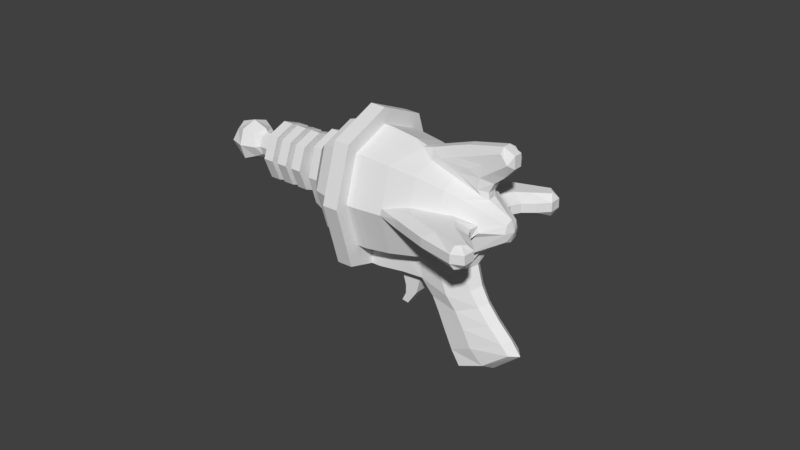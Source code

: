 # Source: SpaceGun.blend  (saved by Blender 2.80.75; exported with 4.5.12 LTS)
import bpy
from mathutils import Matrix  # noqa: F401  (used for matrix-valued properties, if any)

bpy.ops.wm.read_factory_settings(use_empty=True)
scene = bpy.context.scene
scene.name = 'Scene'

# ---- collections
col_collection_1 = bpy.data.collections.new('Collection 1'); scene.collection.children.link(col_collection_1)

# ---- world
world_world = bpy.data.worlds.new('World'); scene.world = world_world
world_world.color = (0.05088, 0.05088, 0.05088)
world_world.use_sun_shadow = False
world_world.sun_shadow_jitter_overblur = 0.0
world_world.cycles.sampling_method = 'MANUAL'

# ---- meshes
me_cube_010 = bpy.data.meshes.new('Cube.010')
me_cube_010.from_pydata([(-0.5591, -0.7323, 0.05819), (-0.02999, -0.7323, 0.9279), (-0.5591, 0.7323, 0.05819), (-0.02999, 0.7323, 0.9279), (-0.3949, -0.7323, -0.08611), (0.647, -0.7323, 0.7353), (-0.3949, 0.7323, -0.08611), (0.647, 0.7323, 0.7353), (-0.2943, -0.7323, 0.2222), (-0.146, -0.7323, 0.4529), (-0.06755, -0.7323, 0.7171), (-0.06755, 0.7323, 0.7171), (-0.146, 0.7323, 0.4529), (-0.2943, 0.7323, 0.2222), (0.5435, 0.7323, 0.5796), (0.444, 0.7323, 0.4329), (0.1466, 0.7323, 0.14), (0.5435, -0.7323, 0.5796), (0.444, -0.7323, 0.4329), (0.1466, -0.7323, 0.14), (5.448, 1.307, 3.13), (5.486, 1.307, 2.776), (4.564, 1.307, 3.335), (3.942, 1.307, 3.485), (3.392, 1.307, 3.639), (4.18, 1.307, 2.464), (4.443, 1.307, 2.728), (4.907, 1.307, 2.749), (5.477, 0.5355, 3.268), (4.258, 0.5355, 2.063), (5.503, 0.5355, 2.597), (4.352, 0.5355, 2.25), (4.645, 0.5355, 2.423), (5.058, 0.5355, 2.476), (3.156, 0.5355, 3.966), (3.704, 0.5355, 3.835), (4.371, 0.5355, 3.67), (5.467, 1.307, 2.953), (3.772, 1.307, 3.095), (4.214, 1.411, 3.074), (4.735, 1.307, 3.038), (5.699, 0.5355, 2.925), (2.808, 0.5355, 4.07), (3.084, 1.333, 3.654), (4.169, 1.046, 2.236), (3.65, 1.333, 2.982), (3.182, 3.418, 1.451), (4.401, 1.119, 1.043), (4.264, 0.8291, 0.8248), (4.538, 0.8291, 1.261), (-0.5405, 5.742, 4.149), (-0.1367, 6.197, 3.895), (0.1574, 6.384, 3.71), (0.8646, 6.327, 3.266), (1.572, 5.946, 2.821), (-1.251, 4.208, 3.023), (-0.8952, 4.59, 2.689), (-0.6241, 4.729, 2.467), (0.09018, 4.687, 2.034), (0.8441, 4.404, 1.664), (1.627, 3.948, 1.339), (2.44, 3.307, 1.063), (3.31, 2.319, 0.8777), (3.847, 2.736, 2.394), (3.533, 3.307, 2.801), (2.932, 3.948, 3.414), (2.3, 4.404, 3.979), (1.639, 4.687, 4.498), (0.9389, 4.729, 4.954), (0.6218, 4.59, 5.102), (0.1624, 4.254, 5.267), (-0.8948, 4.009, 4.411), (-0.4034, 2.968, 5.193), (-1.484, 2.968, 3.473), (0.5906, 6.349, 3.438), (-0.1866, 4.703, 2.202), (1.368, 4.703, 4.674), (0.5962, 7.991, 3.435), (0.163, 8.026, 3.707), (1.565, 5.864, 4.976), (1.137, 5.89, 5.255), (-0.935, 5.89, 1.96), (-0.4975, 5.864, 1.694), (3.243, 1.16, 0.771), (2.062, 1.756, 0.9991), (1.294, 2.037, 1.24), (0.7168, 2.202, 1.461), (-0.04535, 2.343, 1.818), (-0.7609, 2.365, 2.25), (-1.028, 2.295, 2.478), (-1.369, 2.104, 2.823), (-1.613, 1.481, 3.268), (-0.3226, 2.352, 1.986), (-1.085, 2.365, 1.74), (-0.6463, 2.352, 1.475), (2.532, 1.252, 0.4166), (1.806, 2.346, 0.5044), (1.01, 2.131, 0.6088), (0.3931, 2.202, 0.9506), (-0.369, 2.343, 1.308), (-1.353, 2.295, 1.964), (-1.691, 2.104, 2.306), (-1.617, 1.403, 2.939), (2.601, 1.006, -2.341), (1.606, 1.481, -2.424), (0.7865, 1.713, -2.266), (1.563, 1.918, -1.803), (1.638, 1.947, -1.189), (1.665, 1.977, -0.6295), (1.678, 2.313, -0.08759), (2.338, 1.234, -0.2121), (2.328, 1.055, -0.7481), (2.404, 1.039, -1.351), (2.542, 1.023, -1.969), (1.033, 1.823, -0.01996), (0.9766, 1.796, -0.5182), (0.8854, 1.769, -1.094), (0.7992, 1.742, -1.729), (-1.168, 3.995, 4.577), (-1.363, 2.388, 4.708), (-0.6781, 2.958, 5.356), (-1.07, 1.767, 5.174), (-1.656, 1.767, 4.242), (-1.658, 2.958, 3.798), (-1.695, 1.476, 3.632), (-1.462, 1.342, 4.77), (-1.619, 0.9482, 4.519), (-1.304, 0.9482, 5.021), (-3.556, 1.342, 6.086), (-3.713, 0.9482, 5.836), (-3.398, 0.9482, 6.337), (-4.043, 2.522, 6.389), (-4.469, 1.89, 6.657), (-4.311, 1.89, 5.962), (-3.774, 1.89, 6.815), (-3.616, 1.89, 6.12), (-4.557, 1.399, 6.271), (-4.16, 1.399, 6.903), (-3.925, 1.399, 5.874), (-3.528, 1.399, 6.506), (-1.444, 0.9482, 5.109), (-1.743, 0.9482, 5.297), (-1.941, 0.9482, 5.421), (-2.24, 0.9482, 5.609), (-2.423, 0.9482, 5.724), (-2.722, 0.9482, 5.912), (-2.88, 1.342, 5.662), (-2.581, 1.342, 5.474), (-2.397, 1.342, 5.358), (-2.098, 1.342, 5.17), (-1.901, 1.342, 5.046), (-1.602, 1.342, 4.858), (-1.759, 0.9482, 4.607), (-2.059, 0.9482, 4.795), (-2.256, 0.9482, 4.92), (-2.555, 0.9482, 5.108), (-2.739, 0.9482, 5.223), (-3.038, 0.9482, 5.411), (-1.228, 2.492, 5.453), (-1.527, 2.492, 5.641), (-1.724, 2.492, 5.765), (-2.024, 2.492, 5.953), (-2.207, 2.492, 6.068), (-2.506, 2.492, 6.257), (-2.88, 3.515, 5.662), (-2.581, 3.515, 5.474), (-2.397, 3.515, 5.358), (-2.098, 3.515, 5.17), (-1.901, 3.515, 5.046), (-1.602, 3.515, 4.858), (-1.976, 2.492, 4.263), (-2.275, 2.492, 4.451), (-2.472, 2.492, 4.575), (-2.771, 2.492, 4.763), (-2.955, 2.492, 4.879), (-3.254, 2.492, 5.067), (3.201, 4.011, 2.273), (2.493, 4.876, 2.717), (2.118, 4.988, 2.12), (1.677, 5.722, 2.989), (3.887, 2.611, 1.366), (3.945, 2.372, 1.558), (3.552, 3.423, 2.052), (4.425, 8.544, 1.503), (4.05, 8.553, 0.9056), (4.612, 7.5, 1.386), (4.236, 7.5, 0.7883), (2.722, 6.056, 2.573), (3.186, 6.666, 2.282), (3.699, 7.435, 1.96), (3.323, 7.435, 1.362), (2.81, 6.666, 1.685), (2.347, 6.056, 1.976), (4.206, 6.263, 1.641), (3.293, 4.12, 1.381), (3.676, 4.122, 1.974), (3.511, 5.259, 1.244), (3.833, 6.255, 1.042), (3.878, 5.282, 1.847), (4.273, 9.048, 1.352), (4.121, 9.048, 1.111), (4.442, 6.963, 0.9092), (4.594, 6.963, 1.151), (3.773, 3.554, 1.33), (3.925, 3.554, 1.571), (3.906, 4.692, 1.246), (4.058, 4.692, 1.488), (4.177, 5.687, 1.076), (4.329, 5.687, 1.317), (2.295, 6.626, 2.596), (2.143, 6.626, 2.355), (2.746, 7.307, 2.312), (2.595, 7.307, 2.071), (3.299, 8.114, 1.965), (3.147, 8.114, 1.723), (4.143, 8.026, 0.8469), (4.518, 8.022, 1.445), (3.24, 5.085, 2.248), (3.566, 5.903, 2.043), (3.956, 6.829, 1.798), (2.864, 5.084, 1.651), (3.19, 5.903, 1.446), (3.58, 6.829, 1.201), (4.435, 8.403, 0.9138), (4.579, 8.424, 1.16), (2.764, 4.035, 1.714), (5.448, -1.307, 3.13), (5.486, -1.307, 2.776), (4.564, -1.307, 3.335), (3.942, -1.307, 3.485), (3.392, -1.307, 3.639), (4.18, -1.307, 2.464), (4.443, -1.307, 2.728), (4.907, -1.307, 2.749), (5.477, -0.5355, 3.268), (4.258, -0.5355, 2.063), (5.503, -0.5355, 2.597), (4.352, -0.5355, 2.25), (4.645, -0.5355, 2.423), (5.058, -0.5355, 2.476), (3.156, -0.5355, 3.966), (3.704, -0.5355, 3.835), (4.371, -0.5355, 3.67), (5.467, -1.307, 2.953), (3.772, -1.307, 3.095), (4.214, -1.411, 3.074), (4.735, -1.307, 3.038), (5.699, -0.5355, 2.925), (2.808, -0.5355, 4.07), (3.084, -1.333, 3.654), (4.169, -1.046, 2.236), (3.65, -1.333, 2.982), (3.182, -3.418, 1.451), (4.401, -1.119, 1.043), (4.264, -0.8291, 0.8248), (4.538, -0.8291, 1.261), (-0.5405, -5.742, 4.149), (-0.1367, -6.197, 3.895), (0.1574, -6.384, 3.71), (0.8646, -6.327, 3.266), (1.572, -5.946, 2.821), (-1.251, -4.208, 3.023), (-0.8952, -4.59, 2.689), (-0.6241, -4.729, 2.467), (0.09018, -4.687, 2.034), (0.8441, -4.404, 1.664), (1.627, -3.948, 1.339), (2.44, -3.307, 1.063), (3.31, -2.319, 0.8777), (3.847, -2.736, 2.394), (3.533, -3.307, 2.801), (2.932, -3.948, 3.414), (2.3, -4.404, 3.979), (1.639, -4.687, 4.498), (0.9389, -4.729, 4.954), (0.6218, -4.59, 5.102), (0.1624, -4.254, 5.267), (-0.8948, -4.02, 4.411), (-0.4034, -2.979, 5.193), (-1.484, -2.979, 3.473), (0.5906, -6.349, 3.438), (-0.1866, -4.703, 2.202), (1.368, -4.703, 4.674), (0.5962, -7.991, 3.435), (0.163, -8.026, 3.707), (1.565, -5.864, 4.976), (1.137, -5.89, 5.255), (-0.935, -5.89, 1.96), (-0.4975, -5.864, 1.694), (3.243, -1.16, 0.771), (2.062, -1.756, 0.9991), (1.294, -2.037, 1.24), (0.7168, -2.202, 1.461), (-0.04535, -2.343, 1.818), (-0.7609, -2.365, 2.25), (-1.028, -2.295, 2.478), (-1.369, -2.104, 2.823), (-1.613, -1.492, 3.268), (-0.3226, -2.352, 1.986), (-1.085, -2.365, 1.74), (-0.6463, -2.352, 1.475), (2.532, -1.252, 0.4166), (1.806, -2.346, 0.5044), (1.01, -2.131, 0.6088), (0.3931, -2.202, 0.9506), (-0.369, -2.343, 1.308), (-1.353, -2.295, 1.964), (-1.691, -2.104, 2.306), (-1.617, -1.415, 2.939), (2.601, -1.006, -2.341), (1.606, -1.481, -2.424), (0.7865, -1.713, -2.266), (1.563, -1.918, -1.803), (1.638, -1.948, -1.189), (1.665, -1.977, -0.6295), (1.678, -2.313, -0.08759), (2.338, -1.234, -0.2121), (2.328, -1.055, -0.7481), (2.404, -1.039, -1.351), (2.542, -1.023, -1.969), (1.033, -1.823, -0.01996), (0.9766, -1.796, -0.5182), (0.8854, -1.769, -1.094), (0.7992, -1.742, -1.729), (-1.168, -4.006, 4.577), (-1.363, -2.399, 4.708), (-0.6781, -2.969, 5.356), (-1.07, -1.778, 5.174), (-1.656, -1.778, 4.242), (-1.658, -2.969, 3.798), (-1.695, -1.487, 3.632), (-1.462, -1.353, 4.77), (-1.619, -0.9594, 4.519), (-1.304, -0.9594, 5.021), (-3.556, -1.353, 6.086), (-3.713, -0.9594, 5.836), (-3.398, -0.9594, 6.337), (-4.043, -2.533, 6.389), (-4.469, -1.901, 6.657), (-4.311, -1.901, 5.962), (-3.774, -1.901, 6.815), (-3.616, -1.901, 6.12), (-4.557, -1.41, 6.271), (-4.16, -1.41, 6.903), (-3.925, -1.41, 5.874), (-3.528, -1.41, 6.506), (-1.444, -0.9594, 5.109), (-1.743, -0.9594, 5.297), (-1.941, -0.9594, 5.421), (-2.24, -0.9594, 5.609), (-2.423, -0.9594, 5.724), (-2.722, -0.9594, 5.912), (-2.88, -1.353, 5.662), (-2.581, -1.353, 5.474), (-2.397, -1.353, 5.358), (-2.098, -1.353, 5.17), (-1.901, -1.353, 5.046), (-1.602, -1.353, 4.858), (-1.759, -0.9594, 4.607), (-2.059, -0.9594, 4.795), (-2.256, -0.9594, 4.92), (-2.555, -0.9594, 5.108), (-2.739, -0.9594, 5.223), (-3.038, -0.9594, 5.411), (-1.228, -2.503, 5.453), (-1.527, -2.503, 5.641), (-1.724, -2.503, 5.765), (-2.024, -2.503, 5.953), (-2.207, -2.503, 6.068), (-2.506, -2.503, 6.257), (-2.88, -3.526, 5.662), (-2.581, -3.526, 5.474), (-2.397, -3.526, 5.358), (-2.098, -3.526, 5.17), (-1.901, -3.526, 5.046), (-1.602, -3.526, 4.858), (-1.976, -2.503, 4.263), (-2.275, -2.503, 4.451), (-2.472, -2.503, 4.575), (-2.771, -2.503, 4.763), (-2.955, -2.503, 4.879), (-3.254, -2.503, 5.067), (4.494, -5.284e-07, 0.984), (4.216, -5.85e-07, 0.7485), (4.586, -5.312e-07, 1.337), (3.128, -8.769e-07, 0.7385), (2.554, -1.314e-06, 4.384), (1.91, -1.53e-06, 4.929), (1.212, -1.753e-06, 5.389), (0.8873, -1.851e-06, 5.524), (0.4085, -1.99e-06, 5.659), (-1.618, -0.005559, 3.297), (-0.2315, -0.005559, 5.466), (1.64, -1.616e-06, 5.107), (-0.7374, -1.963e-06, 1.33), (-1.176, -2.101e-06, 1.593), (1.917, -1.575e-06, 5.535), (1.489, -1.712e-06, 5.817), (2.752, -9.529e-07, 0.4116), (0.7725, -1.5e-06, 0.6059), (-0.4596, -1.875e-06, 1.164), (-1.46, -2.193e-06, 1.795), (-1.8, -2.311e-06, 2.134), (-1.699, -0.005559, 2.81), (1.605, -1.022e-06, -2.681), (0.4614, -1.355e-06, -2.344), (2.786, -7.173e-07, -2.508), (0.8123, -1.443e-06, 0.0006305), (0.7456, -1.422e-06, -0.4969), (0.6445, -1.405e-06, -1.072), (0.5484, -1.381e-06, -1.706), (2.745, -7.682e-07, -1.994), (2.606, -8.536e-07, -1.376), (2.528, -9.213e-07, -0.7729), (2.56, -9.558e-07, -0.217), (-1.81, -0.005559, 3.573), (-1.759, -0.005559, 4.079), (-0.5067, -0.005559, 5.629), (-0.9677, -0.005559, 5.337), (-1.668, -0.005559, 4.441), (-1.255, -0.005559, 5.099), (-3.762, -0.00556, 5.758), (-3.349, -0.00556, 6.415), (-4.611, -0.00556, 6.746), (-4.4, -0.00556, 5.82), (-3.685, -0.00556, 6.957), (-4.737, -0.00556, 6.23), (-4.201, -0.00556, 7.083), (-3.884, -0.00556, 5.694), (-3.348, -0.00556, 6.547), (-2.673, -0.005559, 5.99), (-2.374, -0.005559, 5.802), (-2.191, -0.005559, 5.687), (-1.892, -0.005559, 5.499), (-1.694, -0.005559, 5.375), (-1.395, -0.005559, 5.187), (-1.809, -0.005559, 4.529), (-2.108, -0.005559, 4.717), (-2.305, -0.005559, 4.841), (-2.604, -0.005559, 5.03), (-2.788, -0.005559, 5.145), (-3.087, -0.005559, 5.333), (-2.366, -0.005559, 6.479), (-2.067, -0.005559, 6.291), (-1.883, -0.005559, 6.176), (-1.584, -0.005559, 5.988), (-1.387, -0.005559, 5.864), (-1.088, -0.005559, 5.676), (-2.116, -0.005559, 4.04), (-2.415, -0.005559, 4.228), (-2.612, -0.005559, 4.353), (-2.912, -0.005559, 4.541), (-3.095, -0.005559, 4.656), (-3.394, -0.005559, 4.844), (2.824, -1.218e-06, 4.082), (4.253, -6.778e-07, 2.072), (3.201, -4.011, 2.273), (2.493, -4.876, 2.717), (2.118, -4.988, 2.12), (1.677, -5.722, 2.989), (3.887, -2.611, 1.366), (3.945, -2.372, 1.558), (3.552, -3.423, 2.052), (4.425, -8.544, 1.503), (4.05, -8.553, 0.9056), (4.612, -7.5, 1.386), (4.236, -7.5, 0.7883), (2.722, -6.056, 2.573), (3.186, -6.666, 2.282), (3.699, -7.435, 1.96), (3.323, -7.435, 1.362), (2.81, -6.666, 1.685), (2.347, -6.056, 1.976), (4.206, -6.263, 1.641), (3.293, -4.12, 1.381), (3.676, -4.122, 1.974), (3.511, -5.259, 1.244), (3.833, -6.255, 1.042), (3.878, -5.282, 1.847), (4.273, -9.048, 1.352), (4.121, -9.048, 1.111), (4.442, -6.963, 0.9092), (4.594, -6.963, 1.151), (3.773, -3.554, 1.33), (3.925, -3.554, 1.571), (3.906, -4.692, 1.246), (4.058, -4.692, 1.488), (4.177, -5.687, 1.076), (4.329, -5.687, 1.317), (2.295, -6.626, 2.596), (2.143, -6.626, 2.355), (2.746, -7.307, 2.312), (2.595, -7.307, 2.071), (3.299, -8.114, 1.965), (3.147, -8.114, 1.723), (4.143, -8.026, 0.8469), (4.518, -8.022, 1.445), (3.24, -5.085, 2.248), (3.566, -5.903, 2.043), (3.956, -6.829, 1.798), (2.864, -5.084, 1.651), (3.19, -5.903, 1.446), (3.58, -6.829, 1.201), (4.435, -8.403, 0.9138), (4.579, -8.424, 1.16), (2.764, -4.035, 1.714), (-0.03166, -1.741e-06, 0.9185), (0.3208, -0.7323, 0.8345), (1.005, 2.12, 0.6106), (0.321, 0.7323, 0.8344), (-0.5591, -1.192e-07, 0.05819), (-0.3674, -2.337, 1.307), (0.5944, -1.552e-06, 0.6558), (-0.3949, -1.192e-07, -0.08611), (0.1466, -5.96e-08, 0.14), (0.444, -5.96e-08, 0.4329), (0.5435, -5.96e-08, 0.5796), (-0.2943, -1.192e-07, 0.2222), (-0.146, 0.0, 0.4529), (-0.06755, 0.0, 0.7171)], [], [(519, 506, 3, 11), (507, 1, 10, 17, 5), (516, 512, 5, 17), (510, 513, 4, 0), (4, 19, 8, 0), (19, 18, 9, 8), (18, 17, 10, 9), (513, 514, 19, 4), (514, 515, 18, 19), (515, 516, 17, 18), (2, 13, 16, 6), (13, 12, 15, 16), (12, 11, 14, 15), (510, 517, 13, 2), (517, 518, 12, 13), (518, 519, 11, 12), (36, 28, 20, 22), (27, 33, 32, 26), (40, 27, 26, 39), (31, 29, 44, 25), (26, 25, 38, 39), (21, 27, 40, 37), (34, 35, 23, 24), (35, 36, 22, 23), (237, 235, 455, 29, 31), (35, 241, 242, 36), (25, 26, 32, 31), (38, 25, 44, 45), (37, 20, 28, 41), (33, 27, 21, 30), (239, 33, 30, 236), (21, 37, 41, 30), (23, 22, 40, 39), (24, 23, 39, 38), (22, 20, 37, 40), (43, 42, 34, 24), (45, 43, 24, 38), (382, 383, 48, 47), (393, 76, 79, 396), (382, 47, 49, 384), (73, 91, 124, 123), (47, 180, 181, 182, 63, 49), (51, 50, 70, 69), (91, 391, 415, 124), (52, 51, 69, 68), (54, 53, 67, 66, 179), (392, 72, 120, 417), (49, 63, 44, 29, 455, 384), (63, 64, 45, 44), (64, 65, 43, 45), (65, 66, 386, 454, 42, 43), (74, 75, 82, 77), (66, 67, 387, 386), (68, 69, 389, 388), (85, 84, 96, 97), (69, 70, 390, 389), (86, 85, 97, 98), (76, 74, 77, 79), (68, 388, 397, 80), (83, 84, 61, 62), (84, 85, 60, 61), (85, 86, 59, 60), (86, 87, 58, 59), (88, 89, 56, 57), (89, 90, 55, 56), (48, 62, 46, 180, 47), (178, 225, 61, 60), (60, 59, 54, 178), (59, 58, 53, 54), (52, 68, 80, 78), (57, 56, 51, 52), (56, 55, 50, 51), (50, 71, 72, 70), (383, 385, 83, 62, 48), (90, 91, 73, 55), (55, 73, 71, 50), (58, 75, 74, 53), (87, 92, 75, 58), (70, 72, 392, 390), (53, 74, 76, 67), (77, 78, 80, 79), (67, 76, 393, 387), (94, 93, 81, 82), (82, 81, 78, 77), (88, 57, 81, 93), (57, 52, 78, 81), (79, 80, 397, 396), (75, 92, 94, 82), (394, 395, 93, 94), (87, 86, 98, 99), (89, 88, 93, 100), (90, 89, 100, 101), (410, 117, 105, 405), (400, 394, 94, 99), (402, 403, 102, 101), (401, 402, 101, 100), (395, 401, 100, 93), (399, 512, 7, 508, 97), (106, 113, 103, 104), (92, 87, 99, 94), (83, 385, 398, 95), (84, 83, 95, 96), (91, 90, 101, 102), (391, 91, 102, 403), (404, 405, 105, 104), (406, 404, 104, 103), (113, 411, 406, 103), (117, 106, 104, 105), (97, 96, 109, 114), (114, 109, 108, 115), (115, 108, 107, 116), (116, 107, 106, 117), (95, 398, 414, 110), (110, 414, 413, 111), (111, 413, 412, 112), (112, 412, 411, 113), (96, 95, 110, 109), (109, 110, 111, 108), (108, 111, 112, 107), (107, 112, 113, 106), (399, 97, 114, 407), (407, 114, 115, 408), (408, 115, 116, 409), (409, 116, 117, 410), (72, 71, 118, 120), (123, 122, 119, 118), (415, 416, 122, 123, 124), (120, 121, 418, 417), (121, 119, 125, 127), (122, 416, 419, 126), (118, 119, 121, 120), (418, 121, 127, 420), (119, 122, 126, 125), (71, 73, 123, 118), (430, 145, 130, 422), (146, 157, 129, 128), (145, 146, 128, 130), (157, 441, 421, 129), (423, 427, 137, 132), (423, 132, 136, 426), (131, 133, 136, 132), (131, 132, 137, 134), (131, 134, 139, 135), (131, 135, 138, 133), (129, 138, 135, 128), (128, 135, 139, 130), (422, 130, 139, 429), (424, 426, 136, 133), (424, 133, 138, 428), (425, 429, 139, 134), (425, 134, 137, 427), (129, 421, 428, 138), (437, 153, 171, 449), (142, 149, 167, 160), (126, 419, 436, 152), (153, 437, 438, 154), (152, 436, 448, 170), (155, 439, 440, 156), (150, 141, 159, 168), (127, 125, 151, 140), (141, 150, 149, 142), (140, 151, 169, 158), (143, 148, 147, 144), (125, 126, 152, 151), (150, 153, 154, 149), (148, 155, 156, 147), (420, 127, 140, 435), (434, 141, 142, 433), (157, 146, 164, 175), (432, 143, 144, 431), (147, 156, 174, 165), (170, 448, 449, 171), (172, 450, 451, 173), (174, 452, 453, 175), (158, 169, 168, 159), (160, 167, 166, 161), (162, 165, 164, 163), (169, 170, 171, 168), (167, 172, 173, 166), (165, 174, 175, 164), (447, 158, 159, 446), (445, 160, 161, 444), (443, 162, 163, 442), (148, 143, 161, 166), (154, 438, 450, 172), (144, 147, 165, 162), (439, 155, 173, 451), (435, 140, 158, 447), (146, 145, 163, 164), (156, 440, 452, 174), (141, 434, 446, 159), (151, 152, 170, 169), (441, 157, 175, 453), (433, 142, 160, 445), (153, 150, 168, 171), (143, 432, 444, 161), (149, 154, 172, 167), (431, 144, 162, 443), (155, 148, 166, 173), (145, 430, 442, 163), (182, 176, 64, 63), (176, 177, 65, 64), (177, 179, 66, 65), (454, 248, 240, 34, 42), (214, 200, 184, 190), (195, 204, 206, 198), (219, 216, 183, 189), (224, 199, 183, 216), (217, 218, 188, 187), (218, 219, 189, 188), (198, 193, 219, 218), (197, 207, 205, 196), (222, 197, 196, 221), (196, 194, 220, 221), (186, 197, 222, 215), (210, 212, 191, 192), (212, 214, 190, 191), (188, 189, 213, 211), (211, 213, 214, 212), (187, 188, 211, 209), (209, 211, 212, 210), (194, 196, 205, 203), (205, 207, 208, 206), (220, 194, 46, 225), (203, 205, 206, 204), (217, 195, 198, 218), (181, 180, 203, 204), (215, 184, 200, 223), (223, 200, 199, 224), (207, 197, 186, 201), (207, 201, 202, 208), (189, 183, 199, 213), (213, 199, 200, 214), (201, 223, 224, 202), (186, 215, 223, 201), (191, 190, 222, 221), (192, 191, 221, 220), (219, 193, 185, 216), (181, 204, 195, 182), (202, 224, 216, 185), (206, 208, 193, 198), (190, 184, 215, 222), (193, 208, 202, 185), (178, 54, 210, 192), (179, 177, 187, 209), (176, 182, 195, 217), (177, 176, 217, 187), (225, 178, 192, 220), (209, 210, 54, 179), (61, 225, 46, 62), (203, 180, 46, 194), (36, 242, 234, 28), (247, 41, 28, 234), (237, 31, 32, 238), (32, 33, 239, 238), (34, 240, 241, 35), (242, 228, 226, 234), (233, 232, 238, 239), (246, 245, 232, 233), (237, 231, 250, 235), (232, 245, 244, 231), (227, 243, 246, 233), (240, 230, 229, 241), (241, 229, 228, 242), (231, 237, 238, 232), (244, 251, 250, 231), (243, 247, 234, 226), (239, 236, 227, 233), (227, 236, 247, 243), (229, 245, 246, 228), (230, 244, 245, 229), (228, 246, 243, 226), (249, 230, 240, 248), (251, 244, 230, 249), (382, 253, 254, 383), (393, 396, 285, 282), (382, 384, 255, 253), (279, 329, 330, 297), (253, 255, 269, 462, 461, 460), (257, 275, 276, 256), (297, 330, 415, 391), (258, 274, 275, 257), (260, 459, 272, 273, 259), (392, 417, 326, 278), (255, 384, 455, 235, 250, 269), (269, 250, 251, 270), (270, 251, 249, 271), (271, 249, 248, 454, 386, 272), (280, 283, 288, 281), (272, 386, 387, 273), (274, 388, 389, 275), (291, 303, 302, 290), (275, 389, 390, 276), (292, 304, 303, 291), (282, 285, 283, 280), (274, 286, 397, 388), (289, 268, 267, 290), (290, 267, 266, 291), (291, 266, 265, 292), (292, 265, 264, 293), (294, 263, 262, 295), (295, 262, 261, 296), (254, 253, 460, 252, 268), (458, 266, 267, 505), (266, 458, 260, 265), (265, 260, 259, 264), (258, 284, 286, 274), (263, 258, 257, 262), (262, 257, 256, 261), (256, 276, 278, 277), (383, 254, 268, 289, 385), (296, 261, 279, 297), (261, 256, 277, 279), (264, 259, 280, 281), (293, 264, 281, 298), (276, 390, 392, 278), (259, 273, 282, 280), (283, 285, 286, 284), (273, 387, 393, 282), (300, 288, 287, 299), (288, 283, 284, 287), (294, 299, 287, 263), (263, 287, 284, 258), (285, 396, 397, 286), (281, 288, 300, 298), (394, 300, 299, 395), (293, 305, 304, 292), (295, 306, 299, 294), (296, 307, 306, 295), (410, 405, 311, 323), (400, 305, 300, 394), (402, 307, 308, 403), (401, 306, 307, 402), (395, 299, 306, 401), (399, 303, 5, 512), (312, 310, 309, 319), (298, 300, 305, 293), (385, 289, 301, 398), (290, 302, 301, 289), (297, 308, 307, 296), (391, 403, 308, 297), (404, 310, 311, 405), (406, 309, 310, 404), (319, 309, 406, 411), (323, 311, 310, 312), (303, 320, 315, 302), (320, 321, 314, 315), (321, 322, 313, 314), (322, 323, 312, 313), (301, 316, 414, 398), (316, 317, 413, 414), (317, 318, 412, 413), (318, 319, 411, 412), (302, 315, 316, 301), (315, 314, 317, 316), (314, 313, 318, 317), (313, 312, 319, 318), (399, 407, 320, 303), (407, 408, 321, 320), (408, 409, 322, 321), (409, 410, 323, 322), (278, 326, 324, 277), (329, 324, 325, 328), (415, 330, 329, 328, 416), (326, 417, 418, 327), (327, 333, 331, 325), (328, 332, 419, 416), (324, 326, 327, 325), (418, 420, 333, 327), (325, 331, 332, 328), (277, 324, 329, 279), (430, 422, 336, 351), (352, 334, 335, 363), (351, 336, 334, 352), (363, 335, 421, 441), (423, 338, 343, 427), (423, 426, 342, 338), (337, 338, 342, 339), (337, 340, 343, 338), (337, 341, 345, 340), (337, 339, 344, 341), (335, 334, 341, 344), (334, 336, 345, 341), (422, 429, 345, 336), (424, 339, 342, 426), (424, 428, 344, 339), (425, 340, 345, 429), (425, 427, 343, 340), (335, 344, 428, 421), (437, 449, 377, 359), (348, 366, 373, 355), (332, 358, 436, 419), (359, 360, 438, 437), (358, 376, 448, 436), (361, 362, 440, 439), (356, 374, 365, 347), (333, 346, 357, 331), (347, 348, 355, 356), (346, 364, 375, 357), (349, 350, 353, 354), (331, 357, 358, 332), (356, 355, 360, 359), (354, 353, 362, 361), (420, 435, 346, 333), (434, 433, 348, 347), (363, 381, 370, 352), (432, 431, 350, 349), (353, 371, 380, 362), (376, 377, 449, 448), (378, 379, 451, 450), (380, 381, 453, 452), (364, 365, 374, 375), (366, 367, 372, 373), (368, 369, 370, 371), (375, 374, 377, 376), (373, 372, 379, 378), (371, 370, 381, 380), (447, 446, 365, 364), (445, 444, 367, 366), (443, 442, 369, 368), (354, 372, 367, 349), (360, 378, 450, 438), (350, 368, 371, 353), (439, 451, 379, 361), (435, 447, 364, 346), (352, 370, 369, 351), (362, 380, 452, 440), (347, 365, 446, 434), (357, 375, 376, 358), (441, 453, 381, 363), (433, 445, 366, 348), (359, 377, 374, 356), (349, 367, 444, 432), (355, 373, 378, 360), (431, 443, 368, 350), (361, 379, 372, 354), (351, 369, 442, 430), (462, 269, 270, 456), (456, 270, 271, 457), (457, 271, 272, 459), (494, 470, 464, 480), (475, 478, 486, 484), (499, 469, 463, 496), (504, 496, 463, 479), (497, 467, 468, 498), (498, 468, 469, 499), (478, 498, 499, 473), (477, 476, 485, 487), (502, 501, 476, 477), (476, 501, 500, 474), (466, 495, 502, 477), (490, 472, 471, 492), (492, 471, 470, 494), (468, 491, 493, 469), (491, 492, 494, 493), (467, 489, 491, 468), (489, 490, 492, 491), (474, 483, 485, 476), (485, 486, 488, 487), (500, 505, 252, 474), (483, 484, 486, 485), (497, 498, 478, 475), (461, 484, 483, 460), (495, 503, 480, 464), (503, 504, 479, 480), (487, 481, 466, 477), (487, 488, 482, 481), (469, 493, 479, 463), (493, 494, 480, 479), (481, 482, 504, 503), (466, 481, 503, 495), (471, 501, 502, 470), (472, 500, 501, 471), (499, 496, 465, 473), (461, 462, 475, 484), (482, 465, 496, 504), (486, 478, 473, 488), (470, 502, 495, 464), (473, 465, 482, 488), (458, 472, 490, 260), (459, 489, 467, 457), (456, 497, 475, 462), (457, 467, 497, 456), (505, 500, 472, 458), (489, 459, 260, 490), (267, 268, 252, 505), (483, 474, 252, 460), (236, 30, 41, 247), (97, 508, 7, 509, 98), (5, 303, 304, 507), (305, 511, 1, 507, 304), (509, 3, 99, 98), (99, 3, 506, 400), (506, 1, 511, 305, 400), (9, 10, 519, 518), (8, 9, 518, 517), (0, 8, 517, 510), (15, 14, 516, 515), (16, 15, 515, 514), (6, 16, 514, 513), (2, 6, 513, 510), (14, 7, 512, 516), (10, 1, 506, 519), (509, 7, 14, 11, 3)])
_uv = me_cube_010.uv_layers.new(name='UVMap')
_uv.uv.foreach_set('vector', [0.1643, 0.5513, 0.171, 0.5684, 0.1666, 0.5689, 0.1596, 0.5509, 0.1457, 0.5795, 0.1761, 0.5696, 0.169, 0.5516, 0.1174, 0.5709, 0.117, 0.5878, 0.1126, 0.5705, 0.1124, 0.5788, 0.117, 0.5878, 0.1174, 0.5709, 0.17, 0.4768, 0.1511, 0.4738, 0.1559, 0.4742, 0.1748, 0.4772, 0.1559, 0.4742, 0.1263, 0.5179, 0.1628, 0.5027, 0.1748, 0.4772, 0.1263, 0.5179, 0.1179, 0.5548, 0.1625, 0.5276, 0.1628, 0.5027, 0.1179, 0.5548, 0.1174, 0.5709, 0.169, 0.5516, 0.1625, 0.5276, 0.1511, 0.4738, 0.1216, 0.5175, 0.1263, 0.5179, 0.1559, 0.4742, 0.1216, 0.5175, 0.1132, 0.5544, 0.1179, 0.5548, 0.1263, 0.5179, 0.1132, 0.5544, 0.1126, 0.5705, 0.1174, 0.5709, 0.1179, 0.5548, 0.1653, 0.4765, 0.1533, 0.5019, 0.1168, 0.5171, 0.1464, 0.4734, 0.1533, 0.5019, 0.1531, 0.5268, 0.1085, 0.5541, 0.1168, 0.5171, 0.1531, 0.5268, 0.1596, 0.5509, 0.1079, 0.5701, 0.1085, 0.5541, 0.17, 0.4768, 0.158, 0.5023, 0.1533, 0.5019, 0.1653, 0.4765, 0.158, 0.5023, 0.1578, 0.5272, 0.1531, 0.5268, 0.1533, 0.5019, 0.1578, 0.5272, 0.1643, 0.5513, 0.1596, 0.5509, 0.1531, 0.5268, 0.4819, 0.6985, 0.5689, 0.7732, 0.5726, 0.7337, 0.5077, 0.6443, 0.5194, 0.4666, 0.5255, 0.4465, 0.4849, 0.3914, 0.4712, 0.4105, 0.5307, 0.5958, 0.5533, 0.5499, 0.5245, 0.4702, 0.4958, 0.5217, 0.5378, 0.334, 0.5394, 0.2712, 0.5267, 0.3011, 0.5182, 0.361, 0.5245, 0.4702, 0.5182, 0.361, 0.4667, 0.4563, 0.4958, 0.5217, 0.5893, 0.6494, 0.5533, 0.5499, 0.5307, 0.5958, 0.581, 0.6915, 0.3922, 0.5795, 0.4325, 0.634, 0.4619, 0.5827, 0.4205, 0.534, 0.4325, 0.634, 0.4819, 0.6985, 0.5077, 0.6443, 0.4619, 0.5827, 0.5613, 0.3437, 0.5628, 0.281, 0.5621, 0.2824, 0.5628, 0.281, 0.5613, 0.3437, 0.4325, 0.634, 0.4325, 0.634, 0.4819, 0.6985, 0.4819, 0.6985, 0.4607, 0.3412, 0.4712, 0.4105, 0.4849, 0.3914, 0.465, 0.3322, 0.4667, 0.4563, 0.5182, 0.361, 0.5267, 0.3011, 0.4634, 0.4079, 0.581, 0.6915, 0.5726, 0.7337, 0.5689, 0.7732, 0.597, 0.7217, 0.5255, 0.4465, 0.5194, 0.4666, 0.5797, 0.5367, 0.5651, 0.5153, 0.5092, 0.4608, 0.5489, 0.4562, 0.5885, 0.525, 0.5489, 0.5296, 0.5893, 0.6494, 0.581, 0.6915, 0.597, 0.7217, 0.5976, 0.6065, 0.4619, 0.5827, 0.5077, 0.6443, 0.5307, 0.5958, 0.4958, 0.5217, 0.4205, 0.534, 0.4619, 0.5827, 0.4958, 0.5217, 0.4667, 0.4563, 0.5077, 0.6443, 0.5726, 0.7337, 0.581, 0.6915, 0.5307, 0.5958, 0.4001, 0.4886, 0.3657, 0.5502, 0.3922, 0.5795, 0.4205, 0.534, 0.4634, 0.4079, 0.4001, 0.4886, 0.4205, 0.534, 0.4667, 0.4563, 0.3008, 0.4742, 0.296, 0.459, 0.296, 0.4629, 0.296, 0.4742, 0.9295, 0.8624, 0.9295, 0.8373, 0.9298, 0.855, 0.9298, 0.8875, 0.2799, 0.5467, 0.2751, 0.5467, 0.2751, 0.591, 0.2751, 0.6065, 0.4693, 0.2018, 0.4693, 0.1329, 0.4578, 0.2079, 0.4553, 0.2536, 0.2751, 0.5467, 0.2485, 0.5467, 0.2462, 0.58, 0.2201, 0.6159, 0.223, 0.6928, 0.2751, 0.591, 0.06118, 0.5455, 0.04028, 0.5455, 0.04028, 0.6034, 0.06118, 0.608, 0.4693, 0.1329, 0.4685, 0.1392, 0.4549, 0.1765, 0.4578, 0.2079, 0.0764, 0.5455, 0.06118, 0.5455, 0.06118, 0.608, 0.0764, 0.6099, 0.1287, 0.5467, 0.09208, 0.5467, 0.09208, 0.797, 0.1287, 0.7819, 0.1287, 0.5807, 0.4693, 0.8703, 0.4693, 0.7786, 0.4553, 0.7763, 0.4553, 0.8678, 0.2628, 0.5327, 0.2107, 0.6748, 0.2263, 0.6836, 0.2337, 0.6598, 0.2333, 0.661, 0.2628, 0.5543, 0.2107, 0.6748, 0.1896, 0.7173, 0.1897, 0.7689, 0.2263, 0.6836, 0.1896, 0.7173, 0.153, 0.7651, 0.153, 0.8333, 0.1897, 0.7689, 0.153, 0.7651, 0.1164, 0.799, 0.1164, 0.9139, 0.1334, 0.8869, 0.1331, 0.8824, 0.153, 0.8333, 0.9295, 0.7655, 0.9295, 0.6937, 0.9298, 0.6644, 0.9298, 0.7655, 0.1164, 0.799, 0.07977, 0.8201, 0.07977, 0.9423, 0.1164, 0.9139, 0.1009, 0.816, 0.08818, 0.807, 0.08818, 0.9109, 0.1009, 0.9231, 0.4984, 0.4248, 0.5562, 0.4399, 0.5596, 0.3987, 0.5055, 0.3738, 0.08818, 0.807, 0.07072, 0.7852, 0.07072, 0.8815, 0.08818, 0.9109, 0.4534, 0.4158, 0.4984, 0.4248, 0.5055, 0.3738, 0.4532, 0.371, 0.9295, 0.8373, 0.9295, 0.7655, 0.9298, 0.7655, 0.9298, 0.855, 0.9043, 0.8377, 0.9043, 0.863, 0.9046, 0.8881, 0.9046, 0.8554, 0.2594, 0.3338, 0.2103, 0.3147, 0.2228, 0.3258, 0.2594, 0.3393, 0.2103, 0.3147, 0.1762, 0.3057, 0.1862, 0.3171, 0.2228, 0.3258, 0.1762, 0.3057, 0.1496, 0.3004, 0.1496, 0.3109, 0.1862, 0.3171, 0.1496, 0.3004, 0.113, 0.2959, 0.113, 0.3071, 0.1496, 0.3109, 0.0764, 0.2952, 0.06118, 0.2975, 0.06118, 0.3084, 0.0764, 0.3065, 0.06118, 0.2975, 0.04046, 0.3023, 0.04018, 0.3125, 0.06118, 0.3084, 0.296, 0.4629, 0.2594, 0.4426, 0.2412, 0.4609, 0.2694, 0.4742, 0.296, 0.4742, 0.1862, 0.4609, 0.2196, 0.4609, 0.2228, 0.4292, 0.1862, 0.4205, 0.1862, 0.4205, 0.1496, 0.4143, 0.1496, 0.4742, 0.1862, 0.4609, 0.1496, 0.4143, 0.113, 0.4104, 0.113, 0.4742, 0.1496, 0.4742, 0.9043, 0.7655, 0.9043, 0.8377, 0.9046, 0.8554, 0.9046, 0.7655, 0.0764, 0.4098, 0.06118, 0.4117, 0.06118, 0.4742, 0.0764, 0.4742, 0.06118, 0.4117, 0.04018, 0.4158, 0.04028, 0.4742, 0.06118, 0.4742, 0.04028, 0.5455, 0.02104, 0.547, 0.02104, 0.5874, 0.04028, 0.6034, 0.296, 0.3556, 0.2559, 0.3299, 0.2594, 0.3338, 0.2594, 0.3393, 0.296, 0.3595, 0.04046, 0.3023, 0.02104, 0.3131, 0.02104, 0.3238, 0.04018, 0.3125, 0.04018, 0.4158, 0.02104, 0.4271, 0.02104, 0.4756, 0.04028, 0.4742, 0.113, 0.4104, 0.09881, 0.4102, 0.09881, 0.4742, 0.113, 0.4742, 0.113, 0.2959, 0.09881, 0.2957, 0.09881, 0.3069, 0.113, 0.3071, 0.07072, 0.7852, 0.05464, 0.7093, 0.05464, 0.7766, 0.07072, 0.8815, 0.09208, 0.5467, 0.0779, 0.5467, 0.0779, 0.7979, 0.09208, 0.797, 0.9298, 0.7655, 0.9046, 0.7655, 0.9046, 0.8554, 0.9298, 0.855, 0.1315, 0.8132, 0.1196, 0.8143, 0.1196, 0.9208, 0.1315, 0.9194, 0.9293, 0.6514, 0.9042, 0.6509, 0.9046, 0.664, 0.9298, 0.6644, 0.9298, 0.6644, 0.9046, 0.664, 0.9046, 0.7655, 0.9298, 0.7655, 0.9043, 0.6806, 0.9043, 0.6933, 0.9046, 0.664, 0.9042, 0.6509, 0.9043, 0.6933, 0.9043, 0.7655, 0.9046, 0.7655, 0.9046, 0.664, 0.9298, 0.855, 0.9046, 0.8554, 0.9046, 0.8881, 0.9298, 0.8875, 0.9295, 0.6937, 0.9295, 0.6811, 0.9293, 0.6514, 0.9298, 0.6644, 0.9293, 0.6429, 0.9042, 0.6424, 0.9042, 0.6509, 0.9293, 0.6514, 0.3914, 0.4081, 0.4534, 0.4158, 0.4532, 0.371, 0.3912, 0.3633, 0.3714, 0.6587, 0.3896, 0.6516, 0.3895, 0.5675, 0.3712, 0.5741, 0.3465, 0.6741, 0.3714, 0.6587, 0.3712, 0.5741, 0.3466, 0.5894, 0.5584, 0.2825, 0.5702, 0.2984, 0.5847, 0.2342, 0.5724, 0.2009, 0.4334, 0.546, 0.4164, 0.545, 0.4164, 0.5689, 0.4334, 0.5697, 0.3466, 0.5611, 0.3322, 0.6481, 0.3322, 0.6694, 0.3466, 0.5894, 0.3712, 0.5463, 0.3466, 0.5611, 0.3466, 0.5894, 0.3712, 0.5741, 0.3895, 0.5435, 0.3712, 0.5463, 0.3712, 0.5741, 0.3895, 0.5675, 0.5038, 0.5715, 0.4944, 0.5642, 0.4946, 0.5775, 0.514, 0.5893, 0.5142, 0.5894, 0.6063, 0.3463, 0.6545, 0.3992, 0.6675, 0.3597, 0.6256, 0.2762, 0.3674, 0.4077, 0.3914, 0.4081, 0.3912, 0.3633, 0.3672, 0.3629, 0.6394, 0.4722, 0.6334, 0.4657, 0.6227, 0.4302, 0.6087, 0.4219, 0.5562, 0.4399, 0.6394, 0.4722, 0.6087, 0.4219, 0.5596, 0.3987, 0.3232, 0.7085, 0.3465, 0.6741, 0.3466, 0.5894, 0.3322, 0.6694, 0.3222, 0.7116, 0.3232, 0.7085, 0.3322, 0.6694, 0.3322, 0.6481, 0.6327, 0.2459, 0.5724, 0.2009, 0.5847, 0.2342, 0.6256, 0.2762, 0.6804, 0.3538, 0.6327, 0.2459, 0.6256, 0.2762, 0.6675, 0.3597, 0.6545, 0.3992, 0.6642, 0.4113, 0.6804, 0.3538, 0.6675, 0.3597, 0.5702, 0.2984, 0.6063, 0.3463, 0.6256, 0.2762, 0.5847, 0.2342, 0.5142, 0.5894, 0.5526, 0.6361, 0.5634, 0.5569, 0.5329, 0.5171, 0.5329, 0.5171, 0.5634, 0.5569, 0.578, 0.4921, 0.5443, 0.4542, 0.5443, 0.4542, 0.578, 0.4921, 0.5924, 0.4242, 0.5563, 0.3797, 0.5563, 0.3797, 0.5924, 0.4242, 0.6063, 0.3463, 0.5702, 0.2984, 0.5873, 0.6795, 0.5972, 0.6952, 0.6063, 0.6069, 0.5963, 0.5911, 0.5963, 0.5911, 0.6063, 0.6069, 0.6204, 0.5391, 0.6108, 0.5272, 0.6108, 0.5272, 0.6204, 0.5391, 0.6407, 0.4738, 0.6311, 0.4618, 0.6311, 0.4618, 0.6407, 0.4738, 0.6642, 0.4113, 0.6545, 0.3992, 0.5526, 0.6361, 0.5873, 0.6795, 0.5963, 0.5911, 0.5634, 0.5569, 0.5634, 0.5569, 0.5963, 0.5911, 0.6108, 0.5272, 0.578, 0.4921, 0.578, 0.4921, 0.6108, 0.5272, 0.6311, 0.4618, 0.5924, 0.4242, 0.5924, 0.4242, 0.6311, 0.4618, 0.6545, 0.3992, 0.6063, 0.3463, 0.5038, 0.5715, 0.5142, 0.5894, 0.5329, 0.5171, 0.5225, 0.5032, 0.5225, 0.5032, 0.5329, 0.5171, 0.5443, 0.4542, 0.5334, 0.4396, 0.5334, 0.4396, 0.5443, 0.4542, 0.5563, 0.3797, 0.545, 0.3644, 0.545, 0.3644, 0.5563, 0.3797, 0.5702, 0.2984, 0.5584, 0.2825, 0.4693, 0.7786, 0.4693, 0.5163, 0.4553, 0.515, 0.4553, 0.7763, 0.4553, 0.2536, 0.445, 0.3606, 0.445, 0.517, 0.4553, 0.515, 0.4549, 0.1765, 0.445, 0.3059, 0.445, 0.3606, 0.4553, 0.2536, 0.4578, 0.2079, 0.4553, 0.7763, 0.445, 0.6733, 0.445, 0.7281, 0.4553, 0.8678, 0.445, 0.6733, 0.445, 0.517, 0.4399, 0.517, 0.4399, 0.6011, 0.445, 0.3606, 0.445, 0.3059, 0.4399, 0.4067, 0.4399, 0.4329, 0.4553, 0.515, 0.445, 0.517, 0.445, 0.6733, 0.4553, 0.7763, 0.445, 0.7281, 0.445, 0.6733, 0.4399, 0.6011, 0.4399, 0.6273, 0.445, 0.517, 0.445, 0.3606, 0.4399, 0.4329, 0.4399, 0.517, 0.4693, 0.5163, 0.4693, 0.2018, 0.4553, 0.2536, 0.4553, 0.515, 0.122, 0.7785, 0.122, 0.7358, 0.04955, 0.7358, 0.04955, 0.7785, 0.1146, 0.4657, 0.1146, 0.3285, 0.04217, 0.3285, 0.04217, 0.4657, 0.1171, 0.6521, 0.1171, 0.5149, 0.04463, 0.5149, 0.04463, 0.6521, 0.1171, 0.3112, 0.1171, 0.2685, 0.04463, 0.2685, 0.04463, 0.3112, 0.4499, 0.4004, 0.4604, 0.7092, 0.4687, 0.6291, 0.4604, 0.4004, 0.4646, 0.3623, 0.4752, 0.3623, 0.4834, 0.2198, 0.4752, 0.1699, 0.507, 0.3623, 0.507, 0.1699, 0.4834, 0.2198, 0.4752, 0.3623, 0.4922, 0.4693, 0.4604, 0.4693, 0.4687, 0.698, 0.4922, 0.7781, 0.4922, 0.4693, 0.4922, 0.7781, 0.5157, 0.698, 0.524, 0.4693, 0.507, 0.3623, 0.5387, 0.3623, 0.5305, 0.2198, 0.507, 0.1699, 0.5431, 0.2505, 0.5305, 0.2198, 0.5387, 0.3623, 0.5431, 0.3636, 0.5283, 0.4025, 0.524, 0.4004, 0.5157, 0.6291, 0.5283, 0.5839, 0.5283, 0.6405, 0.5283, 0.5839, 0.5157, 0.6291, 0.524, 0.7092, 0.4947, 0.003463, 0.4629, 0.1064, 0.4711, 0.1864, 0.4947, 0.1064, 0.4947, 0.003463, 0.4947, 0.1064, 0.5182, 0.1864, 0.5264, 0.1064, 0.4922, 0.9794, 0.524, 0.8765, 0.5157, 0.7964, 0.4922, 0.8765, 0.4922, 0.9794, 0.4922, 0.8765, 0.4687, 0.7964, 0.4604, 0.8765, 0.5283, 0.2899, 0.5283, 0.2334, 0.524, 0.1605, 0.5157, 0.2406, 0.7836, 0.7481, 0.7836, 0.7527, 0.7836, 0.7327, 0.7836, 0.7197, 0.7722, 0.7818, 0.7722, 0.7672, 0.7722, 0.7672, 0.7722, 0.8018, 0.2692, 0.3112, 0.2692, 0.2685, 0.2542, 0.2685, 0.2542, 0.3112, 0.2221, 0.3112, 0.2221, 0.2685, 0.2009, 0.2685, 0.2009, 0.3112, 0.801, 0.7527, 0.801, 0.7481, 0.801, 0.7197, 0.801, 0.7327, 0.1688, 0.3112, 0.1688, 0.2685, 0.1492, 0.2685, 0.1492, 0.3112, 0.7836, 0.7672, 0.7836, 0.7818, 0.7836, 0.8018, 0.7836, 0.7672, 0.2692, 0.6521, 0.2692, 0.5149, 0.2542, 0.5149, 0.2542, 0.6521, 0.2221, 0.6521, 0.2221, 0.5149, 0.2009, 0.5149, 0.2009, 0.6521, 0.801, 0.7818, 0.801, 0.7672, 0.801, 0.7672, 0.801, 0.8018, 0.1688, 0.6521, 0.1688, 0.5149, 0.1492, 0.5149, 0.1492, 0.6521, 0.2667, 0.4657, 0.2667, 0.3285, 0.2517, 0.3285, 0.2517, 0.4657, 0.2196, 0.4657, 0.2196, 0.3285, 0.1984, 0.3285, 0.1984, 0.4657, 0.1664, 0.4657, 0.1664, 0.3285, 0.1467, 0.3285, 0.1467, 0.4657, 0.2741, 0.7785, 0.2741, 0.7358, 0.2591, 0.7358, 0.2591, 0.7785, 0.227, 0.7785, 0.227, 0.7358, 0.2058, 0.7358, 0.2058, 0.7785, 0.7267, 0.7527, 0.7267, 0.7672, 0.7267, 0.7672, 0.7267, 0.7327, 0.1738, 0.7785, 0.1738, 0.7358, 0.1541, 0.7358, 0.1541, 0.7785, 0.7441, 0.7672, 0.7441, 0.7527, 0.7441, 0.7327, 0.7441, 0.7672, 0.801, 0.7327, 0.801, 0.7197, 0.7836, 0.7197, 0.7836, 0.7327, 0.7722, 0.7327, 0.7722, 0.7197, 0.7548, 0.7197, 0.7548, 0.7327, 0.7441, 0.7327, 0.7441, 0.7197, 0.7267, 0.7197, 0.7267, 0.7327, 0.801, 0.8018, 0.801, 0.7672, 0.7836, 0.7672, 0.7836, 0.8018, 0.7722, 0.8018, 0.7722, 0.7672, 0.7548, 0.7672, 0.7548, 0.8018, 0.7441, 0.8018, 0.7441, 0.7672, 0.7267, 0.7672, 0.7267, 0.8018, 0.801, 0.7672, 0.801, 0.7327, 0.7836, 0.7327, 0.7836, 0.7672, 0.7722, 0.7672, 0.7722, 0.7327, 0.7548, 0.7327, 0.7548, 0.7672, 0.7441, 0.7672, 0.7441, 0.7327, 0.7267, 0.7327, 0.7267, 0.7672, 0.801, 0.8147, 0.801, 0.8018, 0.7836, 0.8018, 0.7836, 0.8147, 0.7722, 0.8147, 0.7722, 0.8018, 0.7548, 0.8018, 0.7548, 0.8147, 0.7441, 0.8147, 0.7441, 0.8018, 0.7267, 0.8018, 0.7267, 0.8147, 0.7548, 0.7672, 0.7548, 0.7818, 0.7548, 0.8018, 0.7548, 0.7672, 0.7722, 0.7527, 0.7722, 0.7481, 0.7722, 0.7197, 0.7722, 0.7327, 0.7441, 0.7818, 0.7441, 0.7672, 0.7441, 0.7672, 0.7441, 0.8018, 0.7548, 0.7481, 0.7548, 0.7527, 0.7548, 0.7327, 0.7548, 0.7197, 0.801, 0.7863, 0.801, 0.7818, 0.801, 0.8018, 0.801, 0.8147, 0.7267, 0.7672, 0.7267, 0.7818, 0.7267, 0.8018, 0.7267, 0.7672, 0.7441, 0.7527, 0.7441, 0.7481, 0.7441, 0.7197, 0.7441, 0.7327, 0.7836, 0.7818, 0.7836, 0.7863, 0.7836, 0.8147, 0.7836, 0.8018, 0.801, 0.7672, 0.801, 0.7527, 0.801, 0.7327, 0.801, 0.7672, 0.7267, 0.7481, 0.7267, 0.7527, 0.7267, 0.7327, 0.7267, 0.7197, 0.7722, 0.7863, 0.7722, 0.7818, 0.7722, 0.8018, 0.7722, 0.8147, 0.7836, 0.7527, 0.7836, 0.7672, 0.7836, 0.7672, 0.7836, 0.7327, 0.7548, 0.7818, 0.7548, 0.7863, 0.7548, 0.8147, 0.7548, 0.8018, 0.7722, 0.7672, 0.7722, 0.7527, 0.7722, 0.7327, 0.7722, 0.7672, 0.7441, 0.7863, 0.7441, 0.7818, 0.7441, 0.8018, 0.7441, 0.8147, 0.7548, 0.7527, 0.7548, 0.7672, 0.7548, 0.7672, 0.7548, 0.7327, 0.7267, 0.7818, 0.7267, 0.7863, 0.7267, 0.8147, 0.7267, 0.8018, 0.2201, 0.6159, 0.2019, 0.6159, 0.2019, 0.7233, 0.223, 0.6928, 0.2019, 0.6159, 0.1653, 0.6159, 0.1653, 0.7575, 0.2019, 0.7233, 0.1653, 0.6159, 0.1287, 0.5807, 0.1287, 0.7819, 0.1653, 0.7575, 0.3663, 0.5559, 0.3657, 0.5502, 0.3922, 0.5795, 0.3922, 0.5795, 0.3657, 0.5502, 0.506, 0.3996, 0.5563, 0.3996, 0.5585, 0.256, 0.5209, 0.256, 0.5197, 0.7337, 0.5383, 0.5925, 0.5452, 0.5925, 0.5302, 0.7337, 0.5342, 0.7337, 0.5633, 0.7337, 0.5584, 0.7337, 0.5209, 0.7337, 0.5722, 0.5925, 0.5563, 0.5925, 0.5584, 0.7337, 0.5633, 0.7337, 0.4972, 0.7337, 0.514, 0.7337, 0.4944, 0.7337, 0.4704, 0.7337, 0.514, 0.7337, 0.5342, 0.7337, 0.5209, 0.7337, 0.4944, 0.7337, 0.5302, 0.7337, 0.5472, 0.7337, 0.5342, 0.7337, 0.514, 0.7337, 0.5473, 0.256, 0.5592, 0.3996, 0.5452, 0.3996, 0.5306, 0.256, 0.5342, 0.256, 0.5473, 0.256, 0.5306, 0.256, 0.514, 0.256, 0.5306, 0.256, 0.5194, 0.256, 0.4972, 0.256, 0.514, 0.256, 0.5681, 0.256, 0.5473, 0.256, 0.5342, 0.256, 0.5633, 0.256, 0.454, 0.3996, 0.4774, 0.3996, 0.4944, 0.256, 0.4704, 0.256, 0.4774, 0.3996, 0.506, 0.3996, 0.5209, 0.256, 0.4944, 0.256, 0.4944, 0.7337, 0.5209, 0.7337, 0.506, 0.5925, 0.4774, 0.5925, 0.4774, 0.5925, 0.506, 0.5925, 0.506, 0.3996, 0.4774, 0.3996, 0.4704, 0.7337, 0.4944, 0.7337, 0.4774, 0.5925, 0.454, 0.5925, 0.454, 0.5925, 0.4774, 0.5925, 0.4774, 0.3996, 0.454, 0.3996, 0.5194, 0.256, 0.5306, 0.256, 0.5452, 0.3996, 0.5383, 0.3996, 0.5452, 0.3996, 0.5592, 0.3996, 0.5592, 0.5925, 0.5452, 0.5925, 0.4972, 0.256, 0.5194, 0.256, 0.5136, 0.256, 0.492, 0.256, 0.5383, 0.3996, 0.5452, 0.3996, 0.5452, 0.5925, 0.5383, 0.5925, 0.4972, 0.7337, 0.5197, 0.7337, 0.5302, 0.7337, 0.514, 0.7337, 0.5394, 0.5925, 0.5417, 0.4612, 0.5383, 0.3996, 0.5383, 0.5925, 0.5633, 0.256, 0.5585, 0.256, 0.5563, 0.3996, 0.5726, 0.3996, 0.5726, 0.3996, 0.5563, 0.3996, 0.5563, 0.5925, 0.5722, 0.5925, 0.5592, 0.3996, 0.5473, 0.256, 0.5681, 0.256, 0.5729, 0.3996, 0.5592, 0.3996, 0.5729, 0.3996, 0.5729, 0.5925, 0.5592, 0.5925, 0.5209, 0.7337, 0.5584, 0.7337, 0.5563, 0.5925, 0.506, 0.5925, 0.506, 0.5925, 0.5563, 0.5925, 0.5563, 0.3996, 0.506, 0.3996, 0.5729, 0.3996, 0.5726, 0.3996, 0.5722, 0.5925, 0.5729, 0.5925, 0.5681, 0.256, 0.5633, 0.256, 0.5726, 0.3996, 0.5729, 0.3996, 0.4944, 0.256, 0.5209, 0.256, 0.5342, 0.256, 0.514, 0.256, 0.4704, 0.256, 0.4944, 0.256, 0.514, 0.256, 0.4972, 0.256, 0.5342, 0.7337, 0.5472, 0.7337, 0.5681, 0.7337, 0.5633, 0.7337, 0.5394, 0.5925, 0.5383, 0.5925, 0.5197, 0.7337, 0.5133, 0.7337, 0.5729, 0.5925, 0.5722, 0.5925, 0.5633, 0.7337, 0.5681, 0.7337, 0.5452, 0.5925, 0.5592, 0.5925, 0.5472, 0.7337, 0.5302, 0.7337, 0.5209, 0.256, 0.5585, 0.256, 0.5633, 0.256, 0.5342, 0.256, 0.5472, 0.7337, 0.5592, 0.5925, 0.5729, 0.5925, 0.5681, 0.7337, 0.4586, 0.256, 0.422, 0.4612, 0.454, 0.3996, 0.4704, 0.256, 0.422, 0.5953, 0.4586, 0.7337, 0.4704, 0.7337, 0.454, 0.5925, 0.4952, 0.7337, 0.5133, 0.7337, 0.5197, 0.7337, 0.4972, 0.7337, 0.4586, 0.7337, 0.4952, 0.7337, 0.4972, 0.7337, 0.4704, 0.7337, 0.492, 0.256, 0.4586, 0.256, 0.4704, 0.256, 0.4972, 0.256, 0.454, 0.5925, 0.454, 0.3996, 0.422, 0.4612, 0.422, 0.5953, 0.2228, 0.4292, 0.2196, 0.4609, 0.2412, 0.4609, 0.2594, 0.4426, 0.5383, 0.3996, 0.5417, 0.4612, 0.5136, 0.256, 0.5194, 0.256, 0.4819, 0.6985, 0.4819, 0.6985, 0.5689, 0.7732, 0.5689, 0.7732, 0.597, 0.7217, 0.597, 0.7217, 0.5689, 0.7732, 0.5689, 0.7732, 0.4488, 0.3465, 0.4885, 0.342, 0.5083, 0.4012, 0.4687, 0.4057, 0.5083, 0.4012, 0.5489, 0.4562, 0.5092, 0.4608, 0.4687, 0.4057, 0.3922, 0.5795, 0.3922, 0.5795, 0.4325, 0.634, 0.4325, 0.634, 0.4819, 0.6985, 0.5077, 0.6443, 0.5726, 0.7337, 0.5689, 0.7732, 0.4461, 0.4874, 0.3979, 0.4313, 0.4687, 0.4057, 0.5092, 0.4608, 0.5307, 0.5958, 0.4958, 0.5217, 0.5245, 0.4702, 0.5533, 0.5499, 0.5613, 0.3437, 0.5416, 0.3708, 0.5501, 0.3108, 0.5628, 0.281, 0.5245, 0.4702, 0.4958, 0.5217, 0.4667, 0.4563, 0.5182, 0.361, 0.5893, 0.6494, 0.581, 0.6915, 0.5307, 0.5958, 0.5533, 0.5499, 0.3922, 0.5795, 0.4205, 0.534, 0.4619, 0.5827, 0.4325, 0.634, 0.4325, 0.634, 0.4619, 0.5827, 0.5077, 0.6443, 0.4819, 0.6985, 0.3874, 0.362, 0.4488, 0.3465, 0.4687, 0.4057, 0.3979, 0.4313, 0.4667, 0.4563, 0.4634, 0.4079, 0.5267, 0.3011, 0.5182, 0.361, 0.581, 0.6915, 0.597, 0.7217, 0.5689, 0.7732, 0.5726, 0.7337, 0.5092, 0.4608, 0.5489, 0.5296, 0.5064, 0.5575, 0.4461, 0.4874, 0.5893, 0.6494, 0.5976, 0.6065, 0.597, 0.7217, 0.581, 0.6915, 0.4619, 0.5827, 0.4958, 0.5217, 0.5307, 0.5958, 0.5077, 0.6443, 0.4205, 0.534, 0.4667, 0.4563, 0.4958, 0.5217, 0.4619, 0.5827, 0.5077, 0.6443, 0.5307, 0.5958, 0.581, 0.6915, 0.5726, 0.7337, 0.4001, 0.4886, 0.4205, 0.534, 0.3922, 0.5795, 0.3657, 0.5502, 0.4634, 0.4079, 0.4667, 0.4563, 0.4205, 0.534, 0.4001, 0.4886, 0.3008, 0.4742, 0.296, 0.4742, 0.296, 0.4629, 0.296, 0.459, 0.9295, 0.8624, 0.9298, 0.8875, 0.9298, 0.855, 0.9295, 0.8373, 0.2799, 0.5467, 0.2751, 0.6065, 0.2751, 0.591, 0.2751, 0.5467, 0.4693, 0.2018, 0.4553, 0.2536, 0.4578, 0.2079, 0.4693, 0.1329, 0.2843, 0.51, 0.2843, 0.5637, 0.2409, 0.6871, 0.2384, 0.5939, 0.2602, 0.5504, 0.2621, 0.51, 0.08818, 0.51, 0.08818, 0.807, 0.07072, 0.7852, 0.07072, 0.51, 0.4693, 0.1329, 0.4578, 0.2079, 0.4549, 0.1765, 0.4685, 0.1392, 0.1009, 0.51, 0.1009, 0.816, 0.08818, 0.807, 0.08818, 0.51, 0.162, 0.51, 0.162, 0.5513, 0.162, 0.795, 0.1315, 0.8132, 0.1315, 0.51, 0.4693, 0.8703, 0.4553, 0.8678, 0.4553, 0.7763, 0.4693, 0.7786, 0.2843, 0.5637, 0.2843, 0.5824, 0.2597, 0.6751, 0.26, 0.6741, 0.2539, 0.6948, 0.2409, 0.6871, 0.2409, 0.6871, 0.2539, 0.6948, 0.2233, 0.7688, 0.2232, 0.724, 0.2232, 0.724, 0.2233, 0.7688, 0.1927, 0.8247, 0.1926, 0.7655, 0.1926, 0.7655, 0.1927, 0.8247, 0.176, 0.8674, 0.1763, 0.8713, 0.162, 0.8947, 0.162, 0.795, 0.9295, 0.7655, 0.9298, 0.7655, 0.9298, 0.6644, 0.9295, 0.6937, 0.162, 0.795, 0.162, 0.8947, 0.1315, 0.9194, 0.1315, 0.8132, 0.1009, 0.816, 0.1009, 0.9231, 0.08818, 0.9109, 0.08818, 0.807, 0.4984, 0.4248, 0.5055, 0.3738, 0.5596, 0.3987, 0.5562, 0.4399, 0.08818, 0.807, 0.08818, 0.9109, 0.07072, 0.8815, 0.07072, 0.7852, 0.4534, 0.4158, 0.4532, 0.371, 0.5055, 0.3738, 0.4984, 0.4248, 0.9295, 0.8373, 0.9298, 0.855, 0.9298, 0.7655, 0.9295, 0.7655, 0.9043, 0.8377, 0.9046, 0.8554, 0.9046, 0.8881, 0.9043, 0.863, 0.2538, 0.3337, 0.2538, 0.3599, 0.2232, 0.296, 0.2127, 0.243, 0.2127, 0.243, 0.2232, 0.296, 0.1926, 0.2546, 0.1842, 0.2003, 0.1842, 0.2003, 0.1926, 0.2546, 0.162, 0.2251, 0.162, 0.1752, 0.162, 0.1752, 0.162, 0.2251, 0.1315, 0.2068, 0.1315, 0.1537, 0.1009, 0.1505, 0.1009, 0.204, 0.08818, 0.213, 0.08818, 0.1611, 0.08818, 0.1611, 0.08818, 0.213, 0.07063, 0.2324, 0.07087, 0.1842, 0.2843, 0.4564, 0.2843, 0.51, 0.2621, 0.51, 0.2386, 0.4468, 0.2538, 0.3599, 0.1926, 0.4468, 0.1926, 0.2546, 0.2232, 0.296, 0.2206, 0.4468, 0.1926, 0.2546, 0.1926, 0.4468, 0.162, 0.51, 0.162, 0.2251, 0.162, 0.2251, 0.162, 0.51, 0.1315, 0.51, 0.1315, 0.2068, 0.9043, 0.7655, 0.9046, 0.7655, 0.9046, 0.8554, 0.9043, 0.8377, 0.1009, 0.204, 0.1009, 0.51, 0.08818, 0.51, 0.08818, 0.213, 0.08818, 0.213, 0.08818, 0.51, 0.07072, 0.51, 0.07063, 0.2324, 0.07072, 0.51, 0.07072, 0.7852, 0.05464, 0.7093, 0.05464, 0.5169, 0.2843, 0.4376, 0.2843, 0.4564, 0.2538, 0.3599, 0.2538, 0.3337, 0.2508, 0.3152, 0.07087, 0.1842, 0.07063, 0.2324, 0.05464, 0.2861, 0.05464, 0.2356, 0.07063, 0.2324, 0.07072, 0.51, 0.05464, 0.5169, 0.05464, 0.2861, 0.1315, 0.2068, 0.1315, 0.51, 0.1196, 0.51, 0.1196, 0.2057, 0.1315, 0.1537, 0.1315, 0.2068, 0.1196, 0.2057, 0.1196, 0.1525, 0.07072, 0.7852, 0.07072, 0.8815, 0.05464, 0.7766, 0.05464, 0.7093, 0.1315, 0.51, 0.1315, 0.8132, 0.1196, 0.8143, 0.1196, 0.51, 0.9298, 0.7655, 0.9298, 0.855, 0.9046, 0.8554, 0.9046, 0.7655, 0.1315, 0.8132, 0.1315, 0.9194, 0.1196, 0.9208, 0.1196, 0.8143, 0.9293, 0.6514, 0.9298, 0.6644, 0.9046, 0.664, 0.9042, 0.6509, 0.9298, 0.6644, 0.9298, 0.7655, 0.9046, 0.7655, 0.9046, 0.664, 0.9043, 0.6806, 0.9042, 0.6509, 0.9046, 0.664, 0.9043, 0.6933, 0.9043, 0.6933, 0.9046, 0.664, 0.9046, 0.7655, 0.9043, 0.7655, 0.9298, 0.855, 0.9298, 0.8875, 0.9046, 0.8881, 0.9046, 0.8554, 0.9295, 0.6937, 0.9298, 0.6644, 0.9293, 0.6514, 0.9295, 0.6811, 0.9293, 0.6429, 0.9293, 0.6514, 0.9042, 0.6509, 0.9042, 0.6424, 0.3914, 0.4081, 0.3912, 0.3633, 0.4532, 0.371, 0.4534, 0.4158, 0.3714, 0.6587, 0.3712, 0.5741, 0.3895, 0.5675, 0.3896, 0.6516, 0.3465, 0.6741, 0.3466, 0.5894, 0.3712, 0.5741, 0.3714, 0.6587, 0.5584, 0.2825, 0.5724, 0.2009, 0.5847, 0.2342, 0.5702, 0.2984, 0.4334, 0.546, 0.4334, 0.5697, 0.4164, 0.5689, 0.4164, 0.545, 0.3466, 0.5611, 0.3466, 0.5894, 0.3322, 0.6694, 0.3322, 0.6481, 0.3712, 0.5463, 0.3712, 0.5741, 0.3466, 0.5894, 0.3466, 0.5611, 0.3895, 0.5435, 0.3895, 0.5675, 0.3712, 0.5741, 0.3712, 0.5463, 0.5038, 0.5715, 0.5142, 0.5894, 0.4946, 0.5775, 0.4944, 0.5642, 0.6063, 0.3463, 0.6256, 0.2762, 0.6675, 0.3597, 0.6545, 0.3992, 0.3674, 0.4077, 0.3672, 0.3629, 0.3912, 0.3633, 0.3914, 0.4081, 0.6334, 0.4657, 0.6394, 0.4722, 0.6087, 0.4219, 0.6227, 0.4302, 0.5562, 0.4399, 0.5596, 0.3987, 0.6087, 0.4219, 0.6394, 0.4722, 0.3232, 0.7085, 0.3322, 0.6694, 0.3466, 0.5894, 0.3465, 0.6741, 0.3222, 0.7116, 0.3322, 0.6481, 0.3322, 0.6694, 0.3232, 0.7085, 0.6327, 0.2459, 0.6256, 0.2762, 0.5847, 0.2342, 0.5724, 0.2009, 0.6804, 0.3538, 0.6675, 0.3597, 0.6256, 0.2762, 0.6327, 0.2459, 0.6545, 0.3992, 0.6675, 0.3597, 0.6804, 0.3538, 0.6642, 0.4113, 0.5702, 0.2984, 0.5847, 0.2342, 0.6256, 0.2762, 0.6063, 0.3463, 0.5142, 0.5894, 0.5329, 0.5171, 0.5634, 0.5569, 0.5526, 0.6361, 0.5329, 0.5171, 0.5443, 0.4542, 0.578, 0.4921, 0.5634, 0.5569, 0.5443, 0.4542, 0.5563, 0.3797, 0.5924, 0.4242, 0.578, 0.4921, 0.5563, 0.3797, 0.5702, 0.2984, 0.6063, 0.3463, 0.5924, 0.4242, 0.5873, 0.6795, 0.5963, 0.5911, 0.6063, 0.6069, 0.5972, 0.6952, 0.5963, 0.5911, 0.6108, 0.5272, 0.6204, 0.5391, 0.6063, 0.6069, 0.6108, 0.5272, 0.6311, 0.4618, 0.6407, 0.4738, 0.6204, 0.5391, 0.6311, 0.4618, 0.6545, 0.3992, 0.6642, 0.4113, 0.6407, 0.4738, 0.5526, 0.6361, 0.5634, 0.5569, 0.5963, 0.5911, 0.5873, 0.6795, 0.5634, 0.5569, 0.578, 0.4921, 0.6108, 0.5272, 0.5963, 0.5911, 0.578, 0.4921, 0.5924, 0.4242, 0.6311, 0.4618, 0.6108, 0.5272, 0.5924, 0.4242, 0.6063, 0.3463, 0.6545, 0.3992, 0.6311, 0.4618, 0.5038, 0.5715, 0.5225, 0.5032, 0.5329, 0.5171, 0.5142, 0.5894, 0.5225, 0.5032, 0.5334, 0.4396, 0.5443, 0.4542, 0.5329, 0.5171, 0.5334, 0.4396, 0.545, 0.3644, 0.5563, 0.3797, 0.5443, 0.4542, 0.545, 0.3644, 0.5584, 0.2825, 0.5702, 0.2984, 0.5563, 0.3797, 0.4693, 0.7786, 0.4553, 0.7763, 0.4553, 0.515, 0.4693, 0.5163, 0.4553, 0.2536, 0.4553, 0.515, 0.445, 0.517, 0.445, 0.3606, 0.4549, 0.1765, 0.4578, 0.2079, 0.4553, 0.2536, 0.445, 0.3606, 0.445, 0.3059, 0.4553, 0.7763, 0.4553, 0.8678, 0.445, 0.7281, 0.445, 0.6733, 0.445, 0.6733, 0.4399, 0.6011, 0.4399, 0.517, 0.445, 0.517, 0.445, 0.3606, 0.4399, 0.4329, 0.4399, 0.4067, 0.445, 0.3059, 0.4553, 0.515, 0.4553, 0.7763, 0.445, 0.6733, 0.445, 0.517, 0.445, 0.7281, 0.4399, 0.6273, 0.4399, 0.6011, 0.445, 0.6733, 0.445, 0.517, 0.4399, 0.517, 0.4399, 0.4329, 0.445, 0.3606, 0.4693, 0.5163, 0.4553, 0.515, 0.4553, 0.2536, 0.4693, 0.2018, 0.122, 0.7785, 0.04955, 0.7785, 0.04955, 0.7358, 0.122, 0.7358, 0.1146, 0.4657, 0.04217, 0.4657, 0.04217, 0.3285, 0.1146, 0.3285, 0.1171, 0.6521, 0.04463, 0.6521, 0.04463, 0.5149, 0.1171, 0.5149, 0.1171, 0.3112, 0.04463, 0.3112, 0.04463, 0.2685, 0.1171, 0.2685, 0.4499, 0.4004, 0.4604, 0.4004, 0.4687, 0.6291, 0.4604, 0.7092, 0.4646, 0.3623, 0.4752, 0.1699, 0.4834, 0.2198, 0.4752, 0.3623, 0.507, 0.3623, 0.4752, 0.3623, 0.4834, 0.2198, 0.507, 0.1699, 0.4922, 0.4693, 0.4922, 0.7781, 0.4687, 0.698, 0.4604, 0.4693, 0.4922, 0.4693, 0.524, 0.4693, 0.5157, 0.698, 0.4922, 0.7781, 0.507, 0.3623, 0.507, 0.1699, 0.5305, 0.2198, 0.5387, 0.3623, 0.5431, 0.2505, 0.5431, 0.3636, 0.5387, 0.3623, 0.5305, 0.2198, 0.5283, 0.4025, 0.5283, 0.5839, 0.5157, 0.6291, 0.524, 0.4004, 0.5283, 0.6405, 0.524, 0.7092, 0.5157, 0.6291, 0.5283, 0.5839, 0.4947, 0.003463, 0.4947, 0.1064, 0.4711, 0.1864, 0.4629, 0.1064, 0.4947, 0.003463, 0.5264, 0.1064, 0.5182, 0.1864, 0.4947, 0.1064, 0.4922, 0.9794, 0.4922, 0.8765, 0.5157, 0.7964, 0.524, 0.8765, 0.4922, 0.9794, 0.4604, 0.8765, 0.4687, 0.7964, 0.4922, 0.8765, 0.5283, 0.2899, 0.5157, 0.2406, 0.524, 0.1605, 0.5283, 0.2334, 0.7836, 0.7481, 0.7836, 0.7197, 0.7836, 0.7327, 0.7836, 0.7527, 0.7722, 0.7818, 0.7722, 0.8018, 0.7722, 0.7672, 0.7722, 0.7672, 0.2692, 0.3112, 0.2542, 0.3112, 0.2542, 0.2685, 0.2692, 0.2685, 0.2221, 0.3112, 0.2009, 0.3112, 0.2009, 0.2685, 0.2221, 0.2685, 0.801, 0.7527, 0.801, 0.7327, 0.801, 0.7197, 0.801, 0.7481, 0.1688, 0.3112, 0.1492, 0.3112, 0.1492, 0.2685, 0.1688, 0.2685, 0.7836, 0.7672, 0.7836, 0.7672, 0.7836, 0.8018, 0.7836, 0.7818, 0.2692, 0.6521, 0.2542, 0.6521, 0.2542, 0.5149, 0.2692, 0.5149, 0.2221, 0.6521, 0.2009, 0.6521, 0.2009, 0.5149, 0.2221, 0.5149, 0.801, 0.7818, 0.801, 0.8018, 0.801, 0.7672, 0.801, 0.7672, 0.1688, 0.6521, 0.1492, 0.6521, 0.1492, 0.5149, 0.1688, 0.5149, 0.2667, 0.4657, 0.2517, 0.4657, 0.2517, 0.3285, 0.2667, 0.3285, 0.2196, 0.4657, 0.1984, 0.4657, 0.1984, 0.3285, 0.2196, 0.3285, 0.1664, 0.4657, 0.1467, 0.4657, 0.1467, 0.3285, 0.1664, 0.3285, 0.2741, 0.7785, 0.2591, 0.7785, 0.2591, 0.7358, 0.2741, 0.7358, 0.227, 0.7785, 0.2058, 0.7785, 0.2058, 0.7358, 0.227, 0.7358, 0.7267, 0.7527, 0.7267, 0.7327, 0.7267, 0.7672, 0.7267, 0.7672, 0.1738, 0.7785, 0.1541, 0.7785, 0.1541, 0.7358, 0.1738, 0.7358, 0.7441, 0.7672, 0.7441, 0.7672, 0.7441, 0.7327, 0.7441, 0.7527, 0.801, 0.7327, 0.7836, 0.7327, 0.7836, 0.7197, 0.801, 0.7197, 0.7722, 0.7327, 0.7548, 0.7327, 0.7548, 0.7197, 0.7722, 0.7197, 0.7441, 0.7327, 0.7267, 0.7327, 0.7267, 0.7197, 0.7441, 0.7197, 0.801, 0.8018, 0.7836, 0.8018, 0.7836, 0.7672, 0.801, 0.7672, 0.7722, 0.8018, 0.7548, 0.8018, 0.7548, 0.7672, 0.7722, 0.7672, 0.7441, 0.8018, 0.7267, 0.8018, 0.7267, 0.7672, 0.7441, 0.7672, 0.801, 0.7672, 0.7836, 0.7672, 0.7836, 0.7327, 0.801, 0.7327, 0.7722, 0.7672, 0.7548, 0.7672, 0.7548, 0.7327, 0.7722, 0.7327, 0.7441, 0.7672, 0.7267, 0.7672, 0.7267, 0.7327, 0.7441, 0.7327, 0.801, 0.8147, 0.7836, 0.8147, 0.7836, 0.8018, 0.801, 0.8018, 0.7722, 0.8147, 0.7548, 0.8147, 0.7548, 0.8018, 0.7722, 0.8018, 0.7441, 0.8147, 0.7267, 0.8147, 0.7267, 0.8018, 0.7441, 0.8018, 0.7548, 0.7672, 0.7548, 0.7672, 0.7548, 0.8018, 0.7548, 0.7818, 0.7722, 0.7527, 0.7722, 0.7327, 0.7722, 0.7197, 0.7722, 0.7481, 0.7441, 0.7818, 0.7441, 0.8018, 0.7441, 0.7672, 0.7441, 0.7672, 0.7548, 0.7481, 0.7548, 0.7197, 0.7548, 0.7327, 0.7548, 0.7527, 0.801, 0.7863, 0.801, 0.8147, 0.801, 0.8018, 0.801, 0.7818, 0.7267, 0.7672, 0.7267, 0.7672, 0.7267, 0.8018, 0.7267, 0.7818, 0.7441, 0.7527, 0.7441, 0.7327, 0.7441, 0.7197, 0.7441, 0.7481, 0.7836, 0.7818, 0.7836, 0.8018, 0.7836, 0.8147, 0.7836, 0.7863, 0.801, 0.7672, 0.801, 0.7672, 0.801, 0.7327, 0.801, 0.7527, 0.7267, 0.7481, 0.7267, 0.7197, 0.7267, 0.7327, 0.7267, 0.7527, 0.7722, 0.7863, 0.7722, 0.8147, 0.7722, 0.8018, 0.7722, 0.7818, 0.7836, 0.7527, 0.7836, 0.7327, 0.7836, 0.7672, 0.7836, 0.7672, 0.7548, 0.7818, 0.7548, 0.8018, 0.7548, 0.8147, 0.7548, 0.7863, 0.7722, 0.7672, 0.7722, 0.7672, 0.7722, 0.7327, 0.7722, 0.7527, 0.7441, 0.7863, 0.7441, 0.8147, 0.7441, 0.8018, 0.7441, 0.7818, 0.7548, 0.7527, 0.7548, 0.7327, 0.7548, 0.7672, 0.7548, 0.7672, 0.7267, 0.7818, 0.7267, 0.8018, 0.7267, 0.8147, 0.7267, 0.7863, 0.2384, 0.5939, 0.2409, 0.6871, 0.2232, 0.724, 0.2232, 0.5939, 0.2232, 0.5939, 0.2232, 0.724, 0.1926, 0.7655, 0.1926, 0.5939, 0.1926, 0.5939, 0.1926, 0.7655, 0.162, 0.795, 0.162, 0.5513, 0.506, 0.3996, 0.5209, 0.256, 0.5585, 0.256, 0.5563, 0.3996, 0.5197, 0.7337, 0.5302, 0.7337, 0.5452, 0.5925, 0.5383, 0.5925, 0.5342, 0.7337, 0.5209, 0.7338, 0.5584, 0.7338, 0.5633, 0.7338, 0.5722, 0.5925, 0.5633, 0.7338, 0.5584, 0.7338, 0.5563, 0.5925, 0.4972, 0.7337, 0.4704, 0.7337, 0.4944, 0.7337, 0.514, 0.7337, 0.514, 0.7337, 0.4944, 0.7337, 0.5209, 0.7338, 0.5342, 0.7337, 0.5302, 0.7337, 0.514, 0.7337, 0.5342, 0.7337, 0.5472, 0.7337, 0.5473, 0.256, 0.5306, 0.256, 0.5452, 0.3996, 0.5592, 0.3996, 0.5342, 0.256, 0.514, 0.256, 0.5306, 0.256, 0.5473, 0.256, 0.5306, 0.256, 0.514, 0.256, 0.4972, 0.256, 0.5194, 0.256, 0.5681, 0.256, 0.5633, 0.256, 0.5342, 0.256, 0.5473, 0.256, 0.454, 0.3996, 0.4704, 0.256, 0.4944, 0.256, 0.4774, 0.3996, 0.4774, 0.3996, 0.4944, 0.256, 0.5209, 0.256, 0.506, 0.3996, 0.4944, 0.7337, 0.4774, 0.5925, 0.506, 0.5925, 0.5209, 0.7338, 0.4774, 0.5925, 0.4774, 0.3996, 0.506, 0.3996, 0.506, 0.5925, 0.4704, 0.7337, 0.454, 0.5925, 0.4774, 0.5925, 0.4944, 0.7337, 0.454, 0.5925, 0.454, 0.3996, 0.4774, 0.3996, 0.4774, 0.5925, 0.5194, 0.256, 0.5383, 0.3996, 0.5452, 0.3996, 0.5306, 0.256, 0.5452, 0.3996, 0.5452, 0.5925, 0.5592, 0.5925, 0.5592, 0.3996, 0.4972, 0.256, 0.492, 0.256, 0.5136, 0.256, 0.5194, 0.256, 0.5383, 0.3996, 0.5383, 0.5925, 0.5452, 0.5925, 0.5452, 0.3996, 0.4972, 0.7337, 0.514, 0.7337, 0.5302, 0.7337, 0.5197, 0.7337, 0.5394, 0.5925, 0.5383, 0.5925, 0.5383, 0.3996, 0.5417, 0.4612, 0.5633, 0.256, 0.5726, 0.3996, 0.5563, 0.3996, 0.5585, 0.256, 0.5726, 0.3996, 0.5722, 0.5925, 0.5563, 0.5925, 0.5563, 0.3996, 0.5592, 0.3996, 0.5729, 0.3996, 0.5681, 0.256, 0.5473, 0.256, 0.5592, 0.3996, 0.5592, 0.5925, 0.5729, 0.5925, 0.5729, 0.3996, 0.5209, 0.7338, 0.506, 0.5925, 0.5563, 0.5925, 0.5584, 0.7338, 0.506, 0.5925, 0.506, 0.3996, 0.5563, 0.3996, 0.5563, 0.5925, 0.5729, 0.3996, 0.5729, 0.5925, 0.5722, 0.5925, 0.5726, 0.3996, 0.5681, 0.256, 0.5729, 0.3996, 0.5726, 0.3996, 0.5633, 0.256, 0.4944, 0.256, 0.514, 0.256, 0.5342, 0.256, 0.5209, 0.256, 0.4704, 0.256, 0.4972, 0.256, 0.514, 0.256, 0.4944, 0.256, 0.5342, 0.7337, 0.5633, 0.7338, 0.5681, 0.7338, 0.5472, 0.7337, 0.5394, 0.5925, 0.5133, 0.7337, 0.5197, 0.7337, 0.5383, 0.5925, 0.5729, 0.5925, 0.5681, 0.7338, 0.5633, 0.7338, 0.5722, 0.5925, 0.5452, 0.5925, 0.5302, 0.7337, 0.5472, 0.7337, 0.5592, 0.5925, 0.5209, 0.256, 0.5342, 0.256, 0.5633, 0.256, 0.5585, 0.256, 0.5472, 0.7337, 0.5681, 0.7338, 0.5729, 0.5925, 0.5592, 0.5925, 0.4586, 0.256, 0.4704, 0.256, 0.454, 0.3996, 0.422, 0.4612, 0.422, 0.5953, 0.454, 0.5925, 0.4704, 0.7337, 0.4586, 0.7337, 0.4952, 0.7337, 0.4972, 0.7337, 0.5197, 0.7337, 0.5133, 0.7337, 0.4586, 0.7337, 0.4704, 0.7337, 0.4972, 0.7337, 0.4952, 0.7337, 0.492, 0.256, 0.4972, 0.256, 0.4704, 0.256, 0.4586, 0.256, 0.454, 0.5925, 0.422, 0.5953, 0.422, 0.4612, 0.454, 0.3996, 0.2232, 0.296, 0.2538, 0.3599, 0.2386, 0.4468, 0.2206, 0.4468, 0.5383, 0.3996, 0.5194, 0.256, 0.5136, 0.256, 0.5417, 0.4612, 0.5976, 0.6065, 0.5976, 0.6065, 0.597, 0.7217, 0.597, 0.7217, 0.5142, 0.5894, 0.514, 0.5893, 0.4946, 0.5775, 0.4773, 0.565, 0.4773, 0.584, 0.4946, 0.5775, 0.5142, 0.5894, 0.4773, 0.584, 0.4773, 0.565, 0.4334, 0.5697, 0.4335, 0.5697, 0.4591, 0.55, 0.4773, 0.565, 0.4773, 0.584, 0.4773, 0.565, 0.4591, 0.55, 0.4334, 0.5697, 0.4773, 0.584, 0.4334, 0.5697, 0.4591, 0.55, 0.4593, 0.5488, 0.4334, 0.546, 0.4593, 0.5488, 0.4591, 0.55, 0.4335, 0.5697, 0.4334, 0.5697, 0.4334, 0.546, 0.1625, 0.5276, 0.169, 0.5516, 0.1643, 0.5513, 0.1578, 0.5272, 0.1628, 0.5027, 0.1625, 0.5276, 0.1578, 0.5272, 0.158, 0.5023, 0.1748, 0.4772, 0.1628, 0.5027, 0.158, 0.5023, 0.17, 0.4768, 0.1085, 0.5541, 0.1079, 0.5701, 0.1126, 0.5705, 0.1132, 0.5544, 0.1168, 0.5171, 0.1085, 0.5541, 0.1132, 0.5544, 0.1216, 0.5175, 0.1464, 0.4734, 0.1168, 0.5171, 0.1216, 0.5175, 0.1511, 0.4738, 0.1653, 0.4765, 0.1464, 0.4734, 0.1511, 0.4738, 0.17, 0.4768, 0.1079, 0.5701, 0.1075, 0.5871, 0.1124, 0.5788, 0.1126, 0.5705, 0.169, 0.5516, 0.1761, 0.5696, 0.171, 0.5684, 0.1643, 0.5513, 0.1362, 0.5788, 0.1075, 0.5871, 0.1079, 0.5701, 0.1596, 0.5509, 0.1666, 0.5689])
me_cube_010.use_remesh_preserve_volume = False
me_cube_010.use_remesh_preserve_attributes = False
me_cube_010.use_mirror_vertex_groups = False
me_cube_010.update()

# ---- objects
ob_mesh_gun_space_gun = bpy.data.objects.new('mesh-gun-space-gun', me_cube_010)

# ---- transforms, parenting, visibility, modifiers, constraints
ob_mesh_gun_space_gun.location = (0.0, 0.0, 1.794)
ob_mesh_gun_space_gun.rotation_euler = (2.434e-08, -0.5612, -8.446e-08)
ob_mesh_gun_space_gun.scale = (1.0, 0.2658, 1.0)
ob_mesh_gun_space_gun.lineart.crease_threshold = 0.0

# ---- collection membership
col_collection_1.objects.link(ob_mesh_gun_space_gun)

# ---- scene / render settings (as saved in the file)
scene.frame_start = 1; scene.frame_end = 250; scene.frame_set(1)
scene.render.engine = 'BLENDER_EEVEE_NEXT'
scene.render.resolution_percentage = 50
scene.render.dither_intensity = 0.0
scene.cycles.use_denoising = False
scene.cycles.samples = 128
scene.cycles.sampling_pattern = 'TABULATED_SOBOL'
scene.cycles.use_adaptive_sampling = False
scene.cycles.use_light_tree = False
scene.cycles.blur_glossy = 0.0
scene.cycles.sample_clamp_indirect = 0.0
scene.view_settings.view_transform = 'Standard'
bpy.context.view_layer.update()

# ---- added for rendering (the .blend has no active camera and no usable light): camera, sun
cam_auto = bpy.data.cameras.new('AutoCamera')
cam_auto.lens = 50.0
cam_auto.sensor_width = 36.0
cam_auto.clip_end = 1000.0
ob_auto_camera = bpy.data.objects.new('AutoCamera', cam_auto)
scene.collection.objects.link(ob_auto_camera)
ob_auto_camera.location = (17.9948, -22.5107, 18.9209)
ob_auto_camera.rotation_euler = (1.09748, -7.21219e-08, 0.694738)
scene.camera = ob_auto_camera
light_auto_sun = bpy.data.lights.new('AutoSun', 'SUN')
light_auto_sun.energy = 3.0
light_auto_sun.angle = 0.0523599
ob_auto_sun = bpy.data.objects.new('AutoSun', light_auto_sun)
scene.collection.objects.link(ob_auto_sun)
ob_auto_sun.rotation_euler = (0.872665, 0.174533, 0.523599)
bpy.context.view_layer.update()

